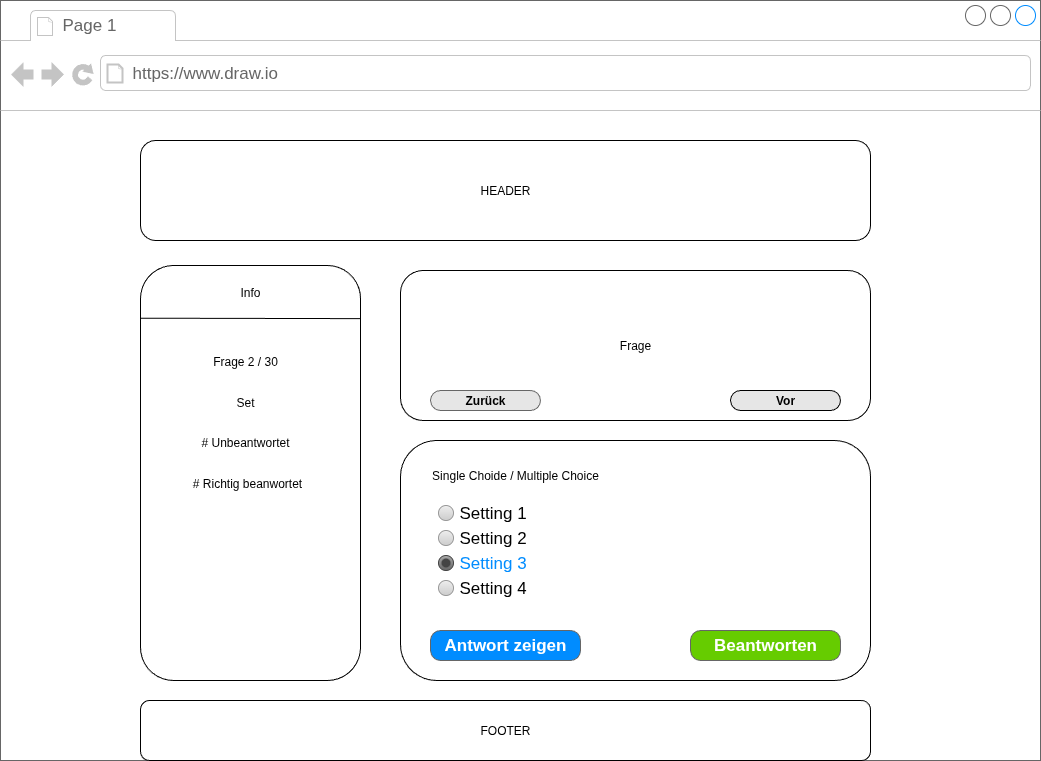

The diagram above was exported from draw.io. Its source (the exported page's mxGraphModel, read from the mxfile embedded in the PNG):
<mxGraphModel dx="2486" dy="876" grid="1" gridSize="10" guides="1" tooltips="1" connect="1" arrows="1" fold="1" page="1" pageScale="1" pageWidth="1100" pageHeight="850" background="#ffffff" math="0" shadow="0">
  <root>
    <mxCell id="g686JJPUqxYWi80olpuL-0" />
    <mxCell id="g686JJPUqxYWi80olpuL-1" parent="g686JJPUqxYWi80olpuL-0" />
    <mxCell id="g686JJPUqxYWi80olpuL-2" value="" style="strokeWidth=1;shadow=0;dashed=0;align=center;html=1;shape=mxgraph.mockup.containers.browserWindow;rSize=0;strokeColor=#666666;strokeColor2=#008cff;strokeColor3=#c4c4c4;mainText=,;recursiveResize=0;movable=0;resizable=0;rotatable=0;deletable=0;editable=0;locked=1;connectable=0;" vertex="1" parent="g686JJPUqxYWi80olpuL-1">
      <mxGeometry x="-1070" y="50" width="1040" height="760" as="geometry" />
    </mxCell>
    <mxCell id="g686JJPUqxYWi80olpuL-3" value="Page 1" style="strokeWidth=1;shadow=0;dashed=0;align=center;html=1;shape=mxgraph.mockup.containers.anchor;fontSize=17;fontColor=#666666;align=left;whiteSpace=wrap;" vertex="1" parent="g686JJPUqxYWi80olpuL-2">
      <mxGeometry x="60" y="12" width="110" height="26" as="geometry" />
    </mxCell>
    <mxCell id="g686JJPUqxYWi80olpuL-4" value="https://www.draw.io" style="strokeWidth=1;shadow=0;dashed=0;align=center;html=1;shape=mxgraph.mockup.containers.anchor;rSize=0;fontSize=17;fontColor=#666666;align=left;" vertex="1" parent="g686JJPUqxYWi80olpuL-2">
      <mxGeometry x="130" y="60" width="250" height="26" as="geometry" />
    </mxCell>
    <mxCell id="g686JJPUqxYWi80olpuL-5" value="HEADER" style="rounded=1;whiteSpace=wrap;html=1;movable=0;resizable=0;rotatable=0;deletable=0;editable=0;locked=1;connectable=0;" vertex="1" parent="g686JJPUqxYWi80olpuL-2">
      <mxGeometry x="140" y="140" width="730" height="100" as="geometry" />
    </mxCell>
    <mxCell id="g686JJPUqxYWi80olpuL-6" value="FOOTER" style="rounded=1;whiteSpace=wrap;html=1;movable=0;resizable=0;rotatable=0;deletable=0;editable=0;locked=1;connectable=0;" vertex="1" parent="g686JJPUqxYWi80olpuL-1">
      <mxGeometry x="-930" y="750" width="730" height="60" as="geometry" />
    </mxCell>
    <mxCell id="g686JJPUqxYWi80olpuL-7" value="" style="group;movable=1;resizable=1;rotatable=1;deletable=1;editable=1;locked=0;connectable=1;" vertex="1" connectable="0" parent="g686JJPUqxYWi80olpuL-1">
      <mxGeometry x="-930" y="315" width="220" height="415" as="geometry" />
    </mxCell>
    <mxCell id="g686JJPUqxYWi80olpuL-8" value="" style="rounded=1;whiteSpace=wrap;html=1;" vertex="1" parent="g686JJPUqxYWi80olpuL-7">
      <mxGeometry width="220" height="415" as="geometry" />
    </mxCell>
    <mxCell id="g686JJPUqxYWi80olpuL-9" value="Info" style="text;html=1;align=center;verticalAlign=middle;whiteSpace=wrap;rounded=0;" vertex="1" parent="g686JJPUqxYWi80olpuL-7">
      <mxGeometry x="80" y="12.146341463414634" width="60" height="30.365853658536587" as="geometry" />
    </mxCell>
    <mxCell id="g686JJPUqxYWi80olpuL-10" value="" style="endArrow=none;html=1;rounded=0;entryX=1;entryY=0.128;entryDx=0;entryDy=0;entryPerimeter=0;exitX=0;exitY=0.127;exitDx=0;exitDy=0;exitPerimeter=0;" edge="1" parent="g686JJPUqxYWi80olpuL-7" source="g686JJPUqxYWi80olpuL-8" target="g686JJPUqxYWi80olpuL-8">
      <mxGeometry width="50" height="50" relative="1" as="geometry">
        <mxPoint x="60" y="111.34146341463415" as="sourcePoint" />
        <mxPoint x="110" y="60.73170731707317" as="targetPoint" />
      </mxGeometry>
    </mxCell>
    <mxCell id="g686JJPUqxYWi80olpuL-11" value="Frage 2 / 30" style="text;html=1;align=center;verticalAlign=middle;whiteSpace=wrap;rounded=0;" vertex="1" parent="g686JJPUqxYWi80olpuL-7">
      <mxGeometry x="40" y="80.97560975609755" width="130" height="30.365853658536587" as="geometry" />
    </mxCell>
    <mxCell id="g686JJPUqxYWi80olpuL-12" value="Set" style="text;html=1;align=center;verticalAlign=middle;whiteSpace=wrap;rounded=0;" vertex="1" parent="g686JJPUqxYWi80olpuL-7">
      <mxGeometry x="40" y="121.46341463414635" width="130" height="30.365853658536587" as="geometry" />
    </mxCell>
    <mxCell id="g686JJPUqxYWi80olpuL-13" value="# Unbeantwortet" style="text;html=1;align=center;verticalAlign=middle;whiteSpace=wrap;rounded=0;" vertex="1" parent="g686JJPUqxYWi80olpuL-7">
      <mxGeometry x="40" y="161.9512195121951" width="130" height="30.365853658536587" as="geometry" />
    </mxCell>
    <mxCell id="g686JJPUqxYWi80olpuL-14" value="# Richtig beanwortet" style="text;html=1;align=center;verticalAlign=middle;whiteSpace=wrap;rounded=0;" vertex="1" parent="g686JJPUqxYWi80olpuL-7">
      <mxGeometry x="42" y="202.4390243902439" width="130" height="30.365853658536587" as="geometry" />
    </mxCell>
    <mxCell id="g686JJPUqxYWi80olpuL-16" value="Frage" style="rounded=1;whiteSpace=wrap;html=1;" vertex="1" parent="g686JJPUqxYWi80olpuL-1">
      <mxGeometry x="-670" y="320" width="470" height="150" as="geometry" />
    </mxCell>
    <mxCell id="x9k2J0o1TWh3pBCUnBWo-0" value="" style="rounded=1;whiteSpace=wrap;html=1;" vertex="1" parent="g686JJPUqxYWi80olpuL-1">
      <mxGeometry x="-670" y="490" width="470" height="240" as="geometry" />
    </mxCell>
    <mxCell id="x9k2J0o1TWh3pBCUnBWo-12" value="Single Choide / Multiple Choice" style="text;html=1;align=center;verticalAlign=middle;whiteSpace=wrap;rounded=0;" vertex="1" parent="g686JJPUqxYWi80olpuL-1">
      <mxGeometry x="-640" y="510" width="170" height="30" as="geometry" />
    </mxCell>
    <mxCell id="x9k2J0o1TWh3pBCUnBWo-11" value="" style="group" vertex="1" connectable="0" parent="g686JJPUqxYWi80olpuL-1">
      <mxGeometry x="-640" y="550" width="410" height="100" as="geometry" />
    </mxCell>
    <mxCell id="x9k2J0o1TWh3pBCUnBWo-2" value="Setting 1" style="text;strokeColor=none;align=left;verticalAlign=middle;spacingLeft=27;spacingRight=10;overflow=hidden;points=[[0,0.5],[1,0.5]];portConstraint=eastwest;rotatable=0;whiteSpace=wrap;html=1;fillColor=none;fontColor=inherit;fontSize=17;" vertex="1" parent="x9k2J0o1TWh3pBCUnBWo-11">
      <mxGeometry width="410" height="25" as="geometry" />
    </mxCell>
    <mxCell id="x9k2J0o1TWh3pBCUnBWo-3" value="" style="shape=ellipse;resizable=0;fillColor=#EEEEEE;strokeColor=#999999;gradientColor=#cccccc;html=1;" vertex="1" parent="x9k2J0o1TWh3pBCUnBWo-2">
      <mxGeometry y="0.5" width="15" height="15" relative="1" as="geometry">
        <mxPoint x="8" y="-7.5" as="offset" />
      </mxGeometry>
    </mxCell>
    <mxCell id="x9k2J0o1TWh3pBCUnBWo-4" value="Setting 2" style="text;strokeColor=none;align=left;verticalAlign=middle;spacingLeft=27;spacingRight=10;overflow=hidden;points=[[0,0.5],[1,0.5]];portConstraint=eastwest;rotatable=0;whiteSpace=wrap;html=1;rSize=5;fillColor=none;fontColor=inherit;fontSize=17;" vertex="1" parent="x9k2J0o1TWh3pBCUnBWo-11">
      <mxGeometry y="25" width="410" height="25" as="geometry" />
    </mxCell>
    <mxCell id="x9k2J0o1TWh3pBCUnBWo-5" value="" style="shape=ellipse;resizable=0;fillColor=#EEEEEE;strokeColor=#999999;gradientColor=#cccccc;html=1;" vertex="1" parent="x9k2J0o1TWh3pBCUnBWo-4">
      <mxGeometry y="0.5" width="15" height="15" relative="1" as="geometry">
        <mxPoint x="8" y="-7.5" as="offset" />
      </mxGeometry>
    </mxCell>
    <mxCell id="x9k2J0o1TWh3pBCUnBWo-6" value="Setting 3" style="text;strokeColor=none;align=left;verticalAlign=middle;spacingLeft=27;spacingRight=10;overflow=hidden;points=[[0,0.5],[1,0.5]];portConstraint=eastwest;rotatable=0;whiteSpace=wrap;html=1;rSize=5;fillColor=none;fontColor=#008CFF;fontSize=17;" vertex="1" parent="x9k2J0o1TWh3pBCUnBWo-11">
      <mxGeometry y="50" width="410" height="25" as="geometry" />
    </mxCell>
    <mxCell id="x9k2J0o1TWh3pBCUnBWo-7" value="" style="shape=ellipse;resizable=0;fillColor=#AAAAAA;gradientColor=#666666;strokeColor=#444444;html=1;" vertex="1" parent="x9k2J0o1TWh3pBCUnBWo-6">
      <mxGeometry y="0.5" width="15" height="15" relative="1" as="geometry">
        <mxPoint x="8" y="-7.5" as="offset" />
      </mxGeometry>
    </mxCell>
    <mxCell id="x9k2J0o1TWh3pBCUnBWo-8" value="" style="shape=ellipse;resizable=0;fillColor=#444444;strokeColor=none;html=1;" vertex="1" parent="x9k2J0o1TWh3pBCUnBWo-7">
      <mxGeometry x="0.2" y="0.2" width="9" height="9" relative="1" as="geometry" />
    </mxCell>
    <mxCell id="x9k2J0o1TWh3pBCUnBWo-9" value="Setting 4" style="text;strokeColor=none;align=left;verticalAlign=middle;spacingLeft=27;spacingRight=10;overflow=hidden;points=[[0,0.5],[1,0.5]];portConstraint=eastwest;rotatable=0;whiteSpace=wrap;html=1;fillColor=none;fontColor=inherit;fontSize=17;" vertex="1" parent="x9k2J0o1TWh3pBCUnBWo-11">
      <mxGeometry y="75" width="410" height="25" as="geometry" />
    </mxCell>
    <mxCell id="x9k2J0o1TWh3pBCUnBWo-10" value="" style="shape=ellipse;resizable=0;fillColor=#EEEEEE;strokeColor=#999999;gradientColor=#cccccc;html=1;" vertex="1" parent="x9k2J0o1TWh3pBCUnBWo-9">
      <mxGeometry y="0.5" width="15" height="15" relative="1" as="geometry">
        <mxPoint x="8" y="-7.5" as="offset" />
      </mxGeometry>
    </mxCell>
    <mxCell id="4YZ_qwDR_xWHJj1B5da3-0" value="Beantworten" style="strokeWidth=1;shadow=0;dashed=0;align=center;html=1;shape=mxgraph.mockup.buttons.button;strokeColor=#666666;fontColor=#ffffff;mainText=;buttonStyle=round;fontSize=17;fontStyle=1;fillColor=#66CC00;whiteSpace=wrap;" vertex="1" parent="g686JJPUqxYWi80olpuL-1">
      <mxGeometry x="-380" y="680" width="150" height="30" as="geometry" />
    </mxCell>
    <mxCell id="4YZ_qwDR_xWHJj1B5da3-1" value="Antwort zeigen" style="strokeWidth=1;shadow=0;dashed=0;align=center;html=1;shape=mxgraph.mockup.buttons.button;strokeColor=#666666;fontColor=#ffffff;mainText=;buttonStyle=round;fontSize=17;fontStyle=1;fillColor=#008cff;whiteSpace=wrap;" vertex="1" parent="g686JJPUqxYWi80olpuL-1">
      <mxGeometry x="-640" y="680" width="150" height="30" as="geometry" />
    </mxCell>
    <mxCell id="4YZ_qwDR_xWHJj1B5da3-2" value="Zurück" style="strokeWidth=1;shadow=0;dashed=0;align=center;html=1;shape=mxgraph.mockup.buttons.button;strokeColor=#666666;fontColor=#000000;mainText=;buttonStyle=round;fontSize=12;fontStyle=1;fillColor=#E6E6E6;whiteSpace=wrap;" vertex="1" parent="g686JJPUqxYWi80olpuL-1">
      <mxGeometry x="-640" y="440" width="110" height="20" as="geometry" />
    </mxCell>
    <mxCell id="4YZ_qwDR_xWHJj1B5da3-3" value="Vor" style="strokeWidth=1;shadow=0;dashed=0;align=center;html=1;shape=mxgraph.mockup.buttons.button;strokeColor=#000000;fontColor=#000000;mainText=;buttonStyle=round;fontSize=12;fontStyle=1;fillColor=#E6E6E6;whiteSpace=wrap;" vertex="1" parent="g686JJPUqxYWi80olpuL-1">
      <mxGeometry x="-340" y="440" width="110" height="20" as="geometry" />
    </mxCell>
  </root>
</mxGraphModel>